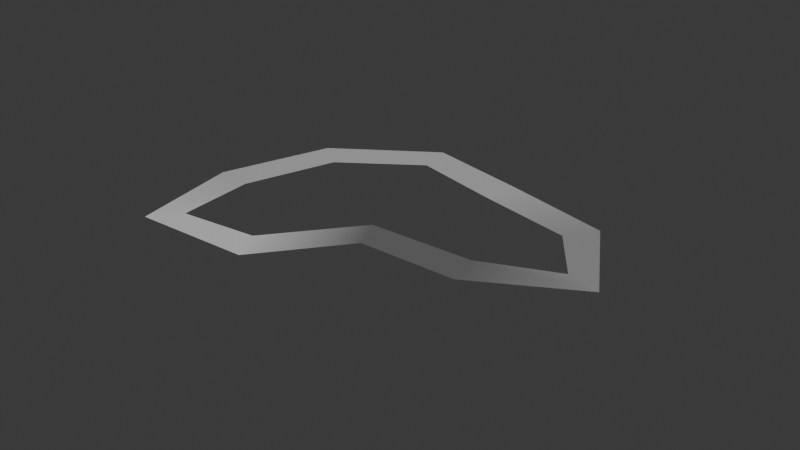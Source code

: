 # Source: road-segmented.blend  (saved by Blender 4.4.32; exported with 4.5.12 LTS)
import bpy
from mathutils import Matrix  # noqa: F401  (used for matrix-valued properties, if any)

bpy.ops.wm.read_factory_settings(use_empty=True)
scene = bpy.context.scene
scene.name = 'Scene'

# ---- collections
col_collection = bpy.data.collections.new('Collection'); scene.collection.children.link(col_collection)

# ---- materials (node trees are filled in below, after node groups)
mat_road = bpy.data.materials.new('Road')

# ---- node groups
ng_road = bpy.data.node_groups.new('Road', 'GeometryNodeTree')
_s = ng_road.interface.new_socket(name='Geometry', in_out='OUTPUT', socket_type='NodeSocketGeometry')
_s = ng_road.interface.new_socket(name='Geometry', in_out='INPUT', socket_type='NodeSocketGeometry')
_s = ng_road.interface.new_socket(name='Cuts', in_out='INPUT', socket_type='NodeSocketInt')
_s.default_value = 1
_s.min_value = 0
_s.max_value = 1000
_s = ng_road.interface.new_socket(name='Width', in_out='INPUT', socket_type='NodeSocketFloat')
_s.min_value = -1e+04
_s.max_value = 1e+04
_s = ng_road.interface.new_socket(name='CurveResampleRate', in_out='INPUT', socket_type='NodeSocketFloat')
_s.subtype = 'DISTANCE'
_s.default_value = 0.4
_s.min_value = 0.01
_s = ng_road.interface.new_socket(name='GroupDivisions', in_out='INPUT', socket_type='NodeSocketFloat')
ng_road.is_modifier = True
_N = ng_road.nodes; _L = ng_road.links
n0 = _N.new('NodeGroupInput'); n0.name = 'Group Input'; n0.location = (-1437, 153)
n1 = _N.new('NodeGroupOutput'); n1.name = 'Group Output'; n1.location = (696, 30)
n2 = _N.new('GeometryNodeSubdivideCurve'); n2.name = 'Subdivide Curve'; n2.location = (-98, 8)
n3 = _N.new('GeometryNodeCurveToMesh'); n3.name = 'Curve to Mesh'; n3.location = (516, 30)
n4 = _N.new('GeometryNodeCurvePrimitiveLine'); n4.name = 'Curve Line'; n4.location = (-160, -123)
n5 = _N.new('ShaderNodeCombineXYZ'); n5.name = 'Combine XYZ'; n5.location = (-354, -256)
n6 = _N.new('ShaderNodeCombineXYZ'); n6.name = 'Combine XYZ.001'; n6.location = (-352, -118)
n7 = _N.new('ShaderNodeMath'); n7.name = 'Math'; n7.location = (-678, -163)
n7.operation = 'MULTIPLY'
n7.inputs[1].default_value = -1.0
n8 = _N.new('GeometryNodeResampleCurve'); n8.name = 'Resample Curve'; n8.location = (-353, 124)
n9 = _N.new('GeometryNodeStoreNamedAttribute'); n9.name = 'Store Named Attribute'; n9.location = (-619, 175)
n9.inputs[2].default_value = 'X'
n10 = _N.new('GeometryNodeSplineParameter'); n10.name = 'Spline Parameter'; n10.location = (-947, -5)
n11 = _N.new('GeometryNodeStoreNamedAttribute'); n11.name = 'Store Named Attribute.001'; n11.location = (44, -165)
n11.inputs[2].default_value = 'Y'
n12 = _N.new('GeometryNodeSplineParameter'); n12.name = 'Spline Parameter.001'; n12.location = (-156, -388)
n13 = _N.new('GeometryNodeStoreNamedAttribute'); n13.name = 'Store Named Attribute.002'; n13.location = (-866, 229)
n13.data_type = 'INT'
n13.inputs[2].default_value = 'Z'
n14 = _N.new('GeometryNodeSplineParameter'); n14.name = 'Spline Parameter.002'; n14.location = (-2340, -260)
n15 = _N.new('ShaderNodeMath'); n15.name = 'Math.002'; n15.location = (-1833, -130)
n15.operation = 'MULTIPLY'
n15.inputs[1].default_value = 10.0
n16 = _N.new('ShaderNodeMath'); n16.name = 'Math.001'; n16.location = (-1996, -565)
n16.operation = 'DIVIDE'
n16.inputs[0].default_value = 1.0
n17 = _N.new('ShaderNodeMath'); n17.name = 'Math.003'; n17.location = (-1633, -245)
n17.operation = 'DIVIDE'
n18 = _N.new('ShaderNodeMath'); n18.name = 'Math.004'; n18.location = (-1808, -560)
n18.operation = 'MULTIPLY'
n18.inputs[1].default_value = 10.0
n19 = _N.new('ShaderNodeMath'); n19.name = 'Math.005'; n19.location = (-2106, -310)
n19.operation = 'MULTIPLY'
n19.inputs[1].default_value = 10.0
n20 = _N.new('FunctionNodeFloatToInt'); n20.name = 'Float to Integer'; n20.location = (-1473, -249)
n20.rounding_mode = 'FLOOR'
n21 = _N.new('ShaderNodeMath'); n21.name = 'Math.009'; n21.location = (-1149, -157)
n21.inputs[1].default_value = 1.0
n22 = _N.new('GeometryNodeInputNamedAttribute'); n22.name = 'Named Attribute'; n22.location = (491, 30)
n22.inputs[0].default_value = 'radius'
n23 = _N.new('GeometryNodeSwitch'); n23.name = 'Switch'; n23.location = (491, 30)
n23.input_type = 'FLOAT'
n23.inputs[1].default_value = 1.0
_L.new(n3.outputs[0], n1.inputs[0])
_L.new(n0.outputs[1], n2.inputs[1])
_L.new(n2.outputs[0], n3.inputs[0])
_L.new(n5.outputs[0], n4.inputs[1])
_L.new(n0.outputs[2], n5.inputs[0])
_L.new(n6.outputs[0], n4.inputs[0])
_L.new(n0.outputs[2], n7.inputs[0])
_L.new(n7.outputs[0], n6.inputs[0])
_L.new(n9.outputs[0], n8.inputs[0])
_L.new(n8.outputs[0], n2.inputs[0])
_L.new(n0.outputs[3], n8.inputs[3])
_L.new(n13.outputs[0], n9.inputs[0])
_L.new(n10.outputs[1], n9.inputs[3])
_L.new(n4.outputs[0], n11.inputs[0])
_L.new(n11.outputs[0], n3.inputs[1])
_L.new(n12.outputs[0], n11.inputs[3])
_L.new(n0.outputs[0], n13.inputs[0])
_L.new(n14.outputs[0], n15.inputs[0])
_L.new(n0.outputs[4], n16.inputs[1])
_L.new(n19.outputs[0], n17.inputs[0])
_L.new(n16.outputs[0], n18.inputs[0])
_L.new(n14.outputs[0], n19.inputs[0])
_L.new(n18.outputs[0], n17.inputs[1])
_L.new(n17.outputs[0], n20.inputs[0])
_L.new(n20.outputs[0], n21.inputs[0])
_L.new(n21.outputs[0], n13.inputs[3])
_L.new(n22.outputs[1], n23.inputs[0])
_L.new(n22.outputs[0], n23.inputs[2])
_L.new(n23.outputs[0], n3.inputs[2])
n1.is_active_output = True
ng_road_collisions = bpy.data.node_groups.new('Road_Collisions', 'GeometryNodeTree')
_s = ng_road_collisions.interface.new_socket(name='Geometry', in_out='OUTPUT', socket_type='NodeSocketGeometry')
_s = ng_road_collisions.interface.new_socket(name='Geometry', in_out='INPUT', socket_type='NodeSocketGeometry')
_s = ng_road_collisions.interface.new_socket(name='Cuts', in_out='INPUT', socket_type='NodeSocketInt')
_s.default_value = 1
_s.min_value = 0
_s.max_value = 1000
_s = ng_road_collisions.interface.new_socket(name='Width', in_out='INPUT', socket_type='NodeSocketFloat')
_s.min_value = -1e+04
_s.max_value = 1e+04
_s = ng_road_collisions.interface.new_socket(name='CurveResampleRate', in_out='INPUT', socket_type='NodeSocketFloat')
_s.subtype = 'DISTANCE'
_s.default_value = 0.4
_s.min_value = 0.01
_s = ng_road_collisions.interface.new_socket(name='GroupDivisions', in_out='INPUT', socket_type='NodeSocketFloat')
ng_road_collisions.is_modifier = True
_N = ng_road_collisions.nodes; _L = ng_road_collisions.links
n0 = _N.new('NodeGroupInput'); n0.name = 'Group Input'; n0.location = (-1437, 153)
n1 = _N.new('NodeGroupOutput'); n1.name = 'Group Output'; n1.location = (1494, 68)
n2 = _N.new('GeometryNodeSubdivideCurve'); n2.name = 'Subdivide Curve'; n2.location = (-98, 8)
n3 = _N.new('GeometryNodeCurveToMesh'); n3.name = 'Curve to Mesh'; n3.location = (287, 28)
n4 = _N.new('GeometryNodeCurvePrimitiveLine'); n4.name = 'Curve Line'; n4.location = (-160, -123)
n5 = _N.new('ShaderNodeCombineXYZ'); n5.name = 'Combine XYZ'; n5.location = (-354, -256)
n6 = _N.new('ShaderNodeCombineXYZ'); n6.name = 'Combine XYZ.001'; n6.location = (-352, -118)
n7 = _N.new('ShaderNodeMath'); n7.name = 'Math'; n7.location = (-678, -163)
n7.operation = 'MULTIPLY'
n7.inputs[1].default_value = -1.0
n8 = _N.new('GeometryNodeResampleCurve'); n8.name = 'Resample Curve'; n8.location = (-353, 124)
n9 = _N.new('GeometryNodeStoreNamedAttribute'); n9.name = 'Store Named Attribute'; n9.location = (-619, 175)
n9.inputs[2].default_value = 'X'
n10 = _N.new('GeometryNodeSplineParameter'); n10.name = 'Spline Parameter'; n10.location = (-947, -5)
n11 = _N.new('GeometryNodeStoreNamedAttribute'); n11.name = 'Store Named Attribute.001'; n11.location = (44, -165)
n11.inputs[2].default_value = 'Y'
n12 = _N.new('GeometryNodeSplineParameter'); n12.name = 'Spline Parameter.001'; n12.location = (-156, -388)
n13 = _N.new('GeometryNodeStoreNamedAttribute'); n13.name = 'Store Named Attribute.002'; n13.location = (-866, 229)
n13.data_type = 'INT'
n13.inputs[2].default_value = 'Z'
n14 = _N.new('GeometryNodeSplineParameter'); n14.name = 'Spline Parameter.002'; n14.location = (-2340, -260)
n15 = _N.new('ShaderNodeMath'); n15.name = 'Math.002'; n15.location = (-1833, -130)
n15.operation = 'MULTIPLY'
n15.inputs[1].default_value = 10.0
n16 = _N.new('ShaderNodeMath'); n16.name = 'Math.001'; n16.location = (-1996, -565)
n16.operation = 'DIVIDE'
n16.inputs[0].default_value = 1.0
n17 = _N.new('ShaderNodeMath'); n17.name = 'Math.003'; n17.location = (-1633, -245)
n17.operation = 'DIVIDE'
n18 = _N.new('ShaderNodeMath'); n18.name = 'Math.004'; n18.location = (-1808, -560)
n18.operation = 'MULTIPLY'
n18.inputs[1].default_value = 10.0
n19 = _N.new('ShaderNodeMath'); n19.name = 'Math.005'; n19.location = (-2106, -310)
n19.operation = 'MULTIPLY'
n19.inputs[1].default_value = 10.0
n20 = _N.new('FunctionNodeFloatToInt'); n20.name = 'Float to Integer'; n20.location = (-1473, -249)
n20.rounding_mode = 'FLOOR'
n21 = _N.new('ShaderNodeMath'); n21.name = 'Math.009'; n21.location = (-1149, -157)
n21.inputs[1].default_value = 1.0
n22 = _N.new('GeometryNodeSplitEdges'); n22.name = 'Split Edges'; n22.location = (618, 65)
n23 = _N.new('GeometryNodeInputNamedAttribute'); n23.name = 'Named Attribute'; n23.location = (262, 28)
n23.inputs[0].default_value = 'radius'
n24 = _N.new('GeometryNodeSwitch'); n24.name = 'Switch'; n24.location = (262, 28)
n24.input_type = 'FLOAT'
n24.inputs[1].default_value = 1.0
_L.new(n0.outputs[1], n2.inputs[1])
_L.new(n2.outputs[0], n3.inputs[0])
_L.new(n5.outputs[0], n4.inputs[1])
_L.new(n0.outputs[2], n5.inputs[0])
_L.new(n6.outputs[0], n4.inputs[0])
_L.new(n0.outputs[2], n7.inputs[0])
_L.new(n7.outputs[0], n6.inputs[0])
_L.new(n9.outputs[0], n8.inputs[0])
_L.new(n8.outputs[0], n2.inputs[0])
_L.new(n0.outputs[3], n8.inputs[3])
_L.new(n13.outputs[0], n9.inputs[0])
_L.new(n10.outputs[1], n9.inputs[3])
_L.new(n4.outputs[0], n11.inputs[0])
_L.new(n11.outputs[0], n3.inputs[1])
_L.new(n12.outputs[0], n11.inputs[3])
_L.new(n0.outputs[0], n13.inputs[0])
_L.new(n14.outputs[0], n15.inputs[0])
_L.new(n0.outputs[4], n16.inputs[1])
_L.new(n19.outputs[0], n17.inputs[0])
_L.new(n16.outputs[0], n18.inputs[0])
_L.new(n14.outputs[0], n19.inputs[0])
_L.new(n18.outputs[0], n17.inputs[1])
_L.new(n17.outputs[0], n20.inputs[0])
_L.new(n20.outputs[0], n21.inputs[0])
_L.new(n21.outputs[0], n13.inputs[3])
_L.new(n3.outputs[0], n22.inputs[0])
_L.new(n22.outputs[0], n1.inputs[0])
_L.new(n23.outputs[1], n24.inputs[0])
_L.new(n23.outputs[0], n24.inputs[2])
_L.new(n24.outputs[0], n3.inputs[2])
n1.is_active_output = True

# ---- material node trees
mat_road.use_nodes = True; mat_road.node_tree.nodes.clear()
_N = mat_road.node_tree.nodes; _L = mat_road.node_tree.links
n0 = _N.new('ShaderNodeBsdfPrincipled'); n0.name = 'Principled BSDF'; n0.location = (10, 300)
n1 = _N.new('ShaderNodeOutputMaterial'); n1.name = 'Material Output'; n1.location = (300, 300)
n2 = _N.new('ShaderNodeAttribute'); n2.name = 'Attribute'; n2.location = (-362, 338)
n2.attribute_name = 'Z'
n3 = _N.new('ShaderNodeMath'); n3.name = 'Math'; n3.location = (-154, 354)
n3.operation = 'DIVIDE'
n3.inputs[1].default_value = 10.0
_L.new(n3.outputs[0], n1.inputs[0])
_L.new(n2.outputs[2], n3.inputs[0])
n1.is_active_output = True

# ---- world
world_world = bpy.data.worlds.new('World'); scene.world = world_world
world_world.use_nodes = True; world_world.node_tree.nodes.clear()
_N = world_world.node_tree.nodes; _L = world_world.node_tree.links
n0 = _N.new('ShaderNodeOutputWorld'); n0.name = 'World Output'; n0.location = (300, 300)
n1 = _N.new('ShaderNodeBackground'); n1.name = 'Background'; n1.location = (10, 300)
n1.inputs[0].default_value = (0.05088, 0.05088, 0.05088, 1.0)
_L.new(n1.outputs[0], n0.inputs[0])
n0.is_active_output = True
world_world.color = (0.05088, 0.05088, 0.05088)
world_world.sun_shadow_jitter_overblur = 0.0

# ---- curves / text
cu_b_ziercurve = bpy.data.curves.new('BézierCurve', 'CURVE')
cu_b_ziercurve.dimensions = '3D'
_sp = cu_b_ziercurve.splines.new('BEZIER'); _sp.bezier_points.add(6)
_sp.bezier_points.foreach_set('co', [-1.289, 0.009804, 0.0, 1.0, 0.0, 0.0, 2.475, 1.638, 0.0, -1.172, 3.052, 0.0, -4.063, 1.912, 0.0, -4.677, -1.571, -1.192e-07, -2.854, -1.763, -0.04964])
_sp.bezier_points.foreach_set('handle_left', [-2.107, -0.4803, -0.1477, 0.5, 0.0, 0.0, 2.649, 1.169, 0.0, -0.9983, 2.583, 0.0, -3.87, 2.373, 0.0, -5.131, -1.361, -1.192e-07, -3.202, -2.123, -0.04964])
_sp.bezier_points.foreach_set('handle_right', [-0.4718, 0.4999, 0.1477, 2.0, 0.0, 0.0, 2.128, 2.575, 0.0, -1.52, 3.99, 0.0, -4.448, 0.9891, 0.0, -3.771, -1.993, -1.192e-07, -2.159, -1.044, -0.04964])
for _p, _l, _r in zip(_sp.bezier_points, ['ALIGNED', 'ALIGNED', 'ALIGNED', 'ALIGNED', 'ALIGNED', 'ALIGNED', 'ALIGNED'], ['ALIGNED', 'ALIGNED', 'ALIGNED', 'ALIGNED', 'ALIGNED', 'ALIGNED', 'ALIGNED']): _p.handle_left_type = _l; _p.handle_right_type = _r
_sp.order_u = 0
_sp.order_v = 0
_sp.use_cyclic_u = True
cu_b_ziercurve.materials.append(mat_road)
cu_b_ziercurve.use_path = True
cu_b_ziercurve.fill_mode = 'FULL'
cu_b_ziercurve_002 = bpy.data.curves.new('BézierCurve.002', 'CURVE')
cu_b_ziercurve_002.dimensions = '3D'
_sp = cu_b_ziercurve_002.splines.new('BEZIER'); _sp.bezier_points.add(6)
_sp.bezier_points.foreach_set('co', [-1.289, 0.009804, 0.0, 1.0, 0.0, 0.0, 2.475, 1.638, 0.0, -1.172, 3.052, 0.0, -4.063, 1.912, 0.0, -4.677, -1.571, -1.192e-07, -2.854, -1.763, -0.04964])
_sp.bezier_points.foreach_set('handle_left', [-2.107, -0.4803, -0.1477, 0.5, 0.0, 0.0, 2.649, 1.169, 0.0, -0.9983, 2.583, 0.0, -3.87, 2.373, 0.0, -5.131, -1.361, -1.192e-07, -3.202, -2.123, -0.04964])
_sp.bezier_points.foreach_set('handle_right', [-0.4718, 0.4999, 0.1477, 2.0, 0.0, 0.0, 2.128, 2.575, 0.0, -1.52, 3.99, 0.0, -4.448, 0.9891, 0.0, -3.771, -1.993, -1.192e-07, -2.159, -1.044, -0.04964])
for _p, _l, _r in zip(_sp.bezier_points, ['ALIGNED', 'ALIGNED', 'ALIGNED', 'ALIGNED', 'ALIGNED', 'ALIGNED', 'ALIGNED'], ['ALIGNED', 'ALIGNED', 'ALIGNED', 'ALIGNED', 'ALIGNED', 'ALIGNED', 'ALIGNED']): _p.handle_left_type = _l; _p.handle_right_type = _r
_sp.order_u = 0
_sp.order_v = 0
_sp.use_cyclic_u = True
cu_b_ziercurve_002.materials.append(mat_road)
cu_b_ziercurve_002.use_path = True
cu_b_ziercurve_002.fill_mode = 'FULL'

# ---- objects
ob_road = bpy.data.objects.new('Road', cu_b_ziercurve)
ob_ucx_b_ziercurve_001 = bpy.data.objects.new('UCX_BézierCurve.001', cu_b_ziercurve_002)

# ---- transforms, parenting, visibility, modifiers, constraints
ob_road.location = (0.0, 0.0, 0.0)
_m = ob_road.modifiers.new('GeometryNodes', 'NODES')
_m.node_group = ng_road
_gi = [s.identifier for s in ng_road.interface.items_tree if s.item_type == 'SOCKET' and s.in_out == 'INPUT']
_m[_gi[1]] = 0  # Cuts
_m[_gi[2]] = 0.34  # Width
_m[_gi[3]] = 0.15  # CurveResampleRate
_m[_gi[4]] = 4.9  # GroupDivisions
ob_ucx_b_ziercurve_001.location = (0.0, 0.0, 0.0)
_m = ob_ucx_b_ziercurve_001.modifiers.new('GeometryNodes', 'NODES')
_m.node_group = ng_road_collisions
_gi = [s.identifier for s in ng_road_collisions.interface.items_tree if s.item_type == 'SOCKET' and s.in_out == 'INPUT']
_m[_gi[1]] = 0  # Cuts
_m[_gi[2]] = 0.34  # Width
_m[_gi[3]] = 0.18  # CurveResampleRate
_m[_gi[4]] = 4.9  # GroupDivisions

# ---- collection membership
col_collection.objects.link(ob_road)
col_collection.objects.link(ob_ucx_b_ziercurve_001)

# ---- scene / render settings (as saved in the file)
scene.frame_start = 1; scene.frame_end = 250; scene.frame_set(1)
scene.render.engine = 'BLENDER_EEVEE_NEXT'
bpy.context.view_layer.update()

# ---- added for rendering (the .blend has no active camera and no usable light): camera, sun
cam_auto = bpy.data.cameras.new('AutoCamera')
cam_auto.lens = 50.0
cam_auto.sensor_width = 36.0
cam_auto.clip_end = 1000.0
ob_auto_camera = bpy.data.objects.new('AutoCamera', cam_auto)
scene.collection.objects.link(ob_auto_camera)
ob_auto_camera.location = (9.62607, -12.2281, 8.55678)
ob_auto_camera.rotation_euler = (1.09748, -7.21219e-08, 0.694738)
scene.camera = ob_auto_camera
light_auto_sun = bpy.data.lights.new('AutoSun', 'SUN')
light_auto_sun.energy = 3.0
light_auto_sun.angle = 0.0523599
ob_auto_sun = bpy.data.objects.new('AutoSun', light_auto_sun)
scene.collection.objects.link(ob_auto_sun)
ob_auto_sun.rotation_euler = (0.872665, 0.174533, 0.523599)
bpy.context.view_layer.update()
